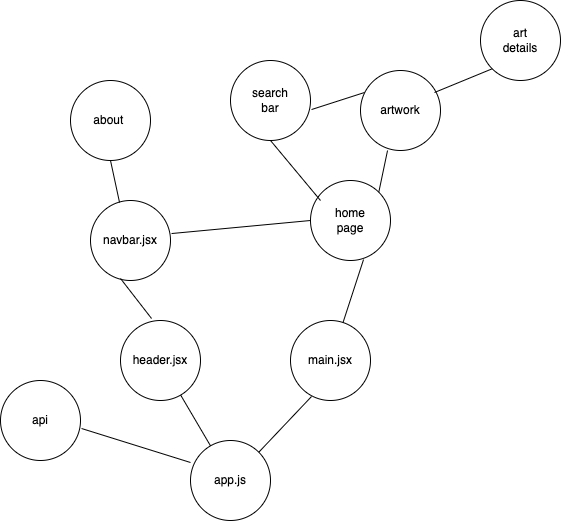

The diagram above was exported from draw.io. Its source (the exported page's mxGraphModel, read from the mxfile embedded in the PNG):
<mxGraphModel dx="1186" dy="589" grid="1" gridSize="10" guides="1" tooltips="1" connect="1" arrows="1" fold="1" page="1" pageScale="1" pageWidth="827" pageHeight="1169" math="0" shadow="0">
  <root>
    <mxCell id="WIyWlLk6GJQsqaUBKTNV-0" />
    <mxCell id="WIyWlLk6GJQsqaUBKTNV-1" parent="WIyWlLk6GJQsqaUBKTNV-0" />
    <mxCell id="7zGv8Zh4h2PzLXehZ2uT-0" value="app.js" style="ellipse;whiteSpace=wrap;html=1;aspect=fixed;" vertex="1" parent="WIyWlLk6GJQsqaUBKTNV-1">
      <mxGeometry x="380" y="460" width="80" height="80" as="geometry" />
    </mxCell>
    <mxCell id="7zGv8Zh4h2PzLXehZ2uT-1" value="main.jsx" style="ellipse;whiteSpace=wrap;html=1;aspect=fixed;" vertex="1" parent="WIyWlLk6GJQsqaUBKTNV-1">
      <mxGeometry x="480" y="340" width="80" height="80" as="geometry" />
    </mxCell>
    <mxCell id="7zGv8Zh4h2PzLXehZ2uT-2" value="header.jsx" style="ellipse;whiteSpace=wrap;html=1;aspect=fixed;" vertex="1" parent="WIyWlLk6GJQsqaUBKTNV-1">
      <mxGeometry x="310" y="340" width="80" height="80" as="geometry" />
    </mxCell>
    <mxCell id="7zGv8Zh4h2PzLXehZ2uT-3" value="" style="endArrow=none;html=1;rounded=0;exitX=1;exitY=0;exitDx=0;exitDy=0;entryX=0.263;entryY=0.95;entryDx=0;entryDy=0;entryPerimeter=0;" edge="1" parent="WIyWlLk6GJQsqaUBKTNV-1" source="7zGv8Zh4h2PzLXehZ2uT-0" target="7zGv8Zh4h2PzLXehZ2uT-1">
      <mxGeometry width="50" height="50" relative="1" as="geometry">
        <mxPoint x="460" y="390" as="sourcePoint" />
        <mxPoint x="510" y="330" as="targetPoint" />
      </mxGeometry>
    </mxCell>
    <mxCell id="7zGv8Zh4h2PzLXehZ2uT-4" value="" style="endArrow=none;html=1;rounded=0;" edge="1" parent="WIyWlLk6GJQsqaUBKTNV-1" source="7zGv8Zh4h2PzLXehZ2uT-0" target="7zGv8Zh4h2PzLXehZ2uT-2">
      <mxGeometry width="50" height="50" relative="1" as="geometry">
        <mxPoint x="350" y="390" as="sourcePoint" />
        <mxPoint x="400" y="340" as="targetPoint" />
      </mxGeometry>
    </mxCell>
    <mxCell id="7zGv8Zh4h2PzLXehZ2uT-5" value="navbar.jsx" style="ellipse;whiteSpace=wrap;html=1;aspect=fixed;" vertex="1" parent="WIyWlLk6GJQsqaUBKTNV-1">
      <mxGeometry x="280" y="220" width="80" height="80" as="geometry" />
    </mxCell>
    <mxCell id="7zGv8Zh4h2PzLXehZ2uT-6" value="" style="endArrow=none;html=1;rounded=0;entryX=0.375;entryY=0.975;entryDx=0;entryDy=0;entryPerimeter=0;exitX=0.388;exitY=-0.025;exitDx=0;exitDy=0;exitPerimeter=0;" edge="1" parent="WIyWlLk6GJQsqaUBKTNV-1" source="7zGv8Zh4h2PzLXehZ2uT-2" target="7zGv8Zh4h2PzLXehZ2uT-5">
      <mxGeometry width="50" height="50" relative="1" as="geometry">
        <mxPoint x="280" y="350" as="sourcePoint" />
        <mxPoint x="330" y="300" as="targetPoint" />
      </mxGeometry>
    </mxCell>
    <mxCell id="7zGv8Zh4h2PzLXehZ2uT-7" value="" style="endArrow=none;html=1;rounded=0;entryX=0.663;entryY=0.988;entryDx=0;entryDy=0;entryPerimeter=0;" edge="1" parent="WIyWlLk6GJQsqaUBKTNV-1" source="7zGv8Zh4h2PzLXehZ2uT-1" target="7zGv8Zh4h2PzLXehZ2uT-8">
      <mxGeometry width="50" height="50" relative="1" as="geometry">
        <mxPoint x="430" y="340" as="sourcePoint" />
        <mxPoint x="480" y="290" as="targetPoint" />
      </mxGeometry>
    </mxCell>
    <mxCell id="7zGv8Zh4h2PzLXehZ2uT-8" value="home&lt;br&gt;page" style="ellipse;whiteSpace=wrap;html=1;aspect=fixed;" vertex="1" parent="WIyWlLk6GJQsqaUBKTNV-1">
      <mxGeometry x="500" y="200" width="80" height="80" as="geometry" />
    </mxCell>
    <mxCell id="7zGv8Zh4h2PzLXehZ2uT-9" value="art&lt;br&gt;details" style="ellipse;whiteSpace=wrap;html=1;aspect=fixed;" vertex="1" parent="WIyWlLk6GJQsqaUBKTNV-1">
      <mxGeometry x="670" y="20" width="80" height="80" as="geometry" />
    </mxCell>
    <mxCell id="7zGv8Zh4h2PzLXehZ2uT-11" value="search&lt;br&gt;bar" style="ellipse;whiteSpace=wrap;html=1;aspect=fixed;" vertex="1" parent="WIyWlLk6GJQsqaUBKTNV-1">
      <mxGeometry x="420" y="80" width="80" height="80" as="geometry" />
    </mxCell>
    <mxCell id="7zGv8Zh4h2PzLXehZ2uT-12" value="" style="endArrow=none;html=1;rounded=0;entryX=0.5;entryY=1;entryDx=0;entryDy=0;exitX=0.125;exitY=0.25;exitDx=0;exitDy=0;exitPerimeter=0;" edge="1" parent="WIyWlLk6GJQsqaUBKTNV-1" source="7zGv8Zh4h2PzLXehZ2uT-8" target="7zGv8Zh4h2PzLXehZ2uT-11">
      <mxGeometry width="50" height="50" relative="1" as="geometry">
        <mxPoint x="460" y="210" as="sourcePoint" />
        <mxPoint x="510" y="180" as="targetPoint" />
      </mxGeometry>
    </mxCell>
    <mxCell id="7zGv8Zh4h2PzLXehZ2uT-13" value="artwork" style="ellipse;whiteSpace=wrap;html=1;aspect=fixed;" vertex="1" parent="WIyWlLk6GJQsqaUBKTNV-1">
      <mxGeometry x="550" y="90" width="80" height="80" as="geometry" />
    </mxCell>
    <mxCell id="7zGv8Zh4h2PzLXehZ2uT-14" value="" style="endArrow=none;html=1;rounded=0;exitX=1;exitY=0;exitDx=0;exitDy=0;entryX=0.338;entryY=1;entryDx=0;entryDy=0;entryPerimeter=0;" edge="1" parent="WIyWlLk6GJQsqaUBKTNV-1" source="7zGv8Zh4h2PzLXehZ2uT-8" target="7zGv8Zh4h2PzLXehZ2uT-13">
      <mxGeometry width="50" height="50" relative="1" as="geometry">
        <mxPoint x="570" y="240" as="sourcePoint" />
        <mxPoint x="620" y="190" as="targetPoint" />
      </mxGeometry>
    </mxCell>
    <mxCell id="7zGv8Zh4h2PzLXehZ2uT-15" value="" style="endArrow=none;html=1;rounded=0;exitX=1.013;exitY=0.613;exitDx=0;exitDy=0;exitPerimeter=0;entryX=0.05;entryY=0.275;entryDx=0;entryDy=0;entryPerimeter=0;" edge="1" parent="WIyWlLk6GJQsqaUBKTNV-1" source="7zGv8Zh4h2PzLXehZ2uT-11" target="7zGv8Zh4h2PzLXehZ2uT-13">
      <mxGeometry width="50" height="50" relative="1" as="geometry">
        <mxPoint x="500" y="140" as="sourcePoint" />
        <mxPoint x="550" y="90" as="targetPoint" />
      </mxGeometry>
    </mxCell>
    <mxCell id="7zGv8Zh4h2PzLXehZ2uT-16" value="" style="endArrow=none;html=1;rounded=0;exitX=0.925;exitY=0.275;exitDx=0;exitDy=0;exitPerimeter=0;entryX=0;entryY=1;entryDx=0;entryDy=0;" edge="1" parent="WIyWlLk6GJQsqaUBKTNV-1" source="7zGv8Zh4h2PzLXehZ2uT-13" target="7zGv8Zh4h2PzLXehZ2uT-9">
      <mxGeometry width="50" height="50" relative="1" as="geometry">
        <mxPoint x="680" y="160" as="sourcePoint" />
        <mxPoint x="730" y="110" as="targetPoint" />
      </mxGeometry>
    </mxCell>
    <mxCell id="7zGv8Zh4h2PzLXehZ2uT-17" value="about&amp;nbsp;" style="ellipse;whiteSpace=wrap;html=1;aspect=fixed;" vertex="1" parent="WIyWlLk6GJQsqaUBKTNV-1">
      <mxGeometry x="260" y="100" width="80" height="80" as="geometry" />
    </mxCell>
    <mxCell id="7zGv8Zh4h2PzLXehZ2uT-18" value="" style="endArrow=none;html=1;rounded=0;entryX=0.5;entryY=1;entryDx=0;entryDy=0;exitX=0.363;exitY=0.025;exitDx=0;exitDy=0;exitPerimeter=0;" edge="1" parent="WIyWlLk6GJQsqaUBKTNV-1" source="7zGv8Zh4h2PzLXehZ2uT-5" target="7zGv8Zh4h2PzLXehZ2uT-17">
      <mxGeometry width="50" height="50" relative="1" as="geometry">
        <mxPoint x="250" y="240" as="sourcePoint" />
        <mxPoint x="300" y="190" as="targetPoint" />
      </mxGeometry>
    </mxCell>
    <mxCell id="7zGv8Zh4h2PzLXehZ2uT-19" value="" style="endArrow=none;html=1;rounded=0;exitX=1.013;exitY=0.413;exitDx=0;exitDy=0;exitPerimeter=0;entryX=0;entryY=0.5;entryDx=0;entryDy=0;" edge="1" parent="WIyWlLk6GJQsqaUBKTNV-1" source="7zGv8Zh4h2PzLXehZ2uT-5" target="7zGv8Zh4h2PzLXehZ2uT-8">
      <mxGeometry width="50" height="50" relative="1" as="geometry">
        <mxPoint x="390" y="300" as="sourcePoint" />
        <mxPoint x="440" y="250" as="targetPoint" />
      </mxGeometry>
    </mxCell>
    <mxCell id="7zGv8Zh4h2PzLXehZ2uT-20" value="api" style="ellipse;whiteSpace=wrap;html=1;aspect=fixed;" vertex="1" parent="WIyWlLk6GJQsqaUBKTNV-1">
      <mxGeometry x="190" y="400" width="80" height="80" as="geometry" />
    </mxCell>
    <mxCell id="7zGv8Zh4h2PzLXehZ2uT-22" value="" style="endArrow=none;html=1;rounded=0;exitX=1.013;exitY=0.6;exitDx=0;exitDy=0;exitPerimeter=0;entryX=0;entryY=0.275;entryDx=0;entryDy=0;entryPerimeter=0;" edge="1" parent="WIyWlLk6GJQsqaUBKTNV-1" source="7zGv8Zh4h2PzLXehZ2uT-20" target="7zGv8Zh4h2PzLXehZ2uT-0">
      <mxGeometry width="50" height="50" relative="1" as="geometry">
        <mxPoint x="300" y="500" as="sourcePoint" />
        <mxPoint x="350" y="450" as="targetPoint" />
      </mxGeometry>
    </mxCell>
  </root>
</mxGraphModel>